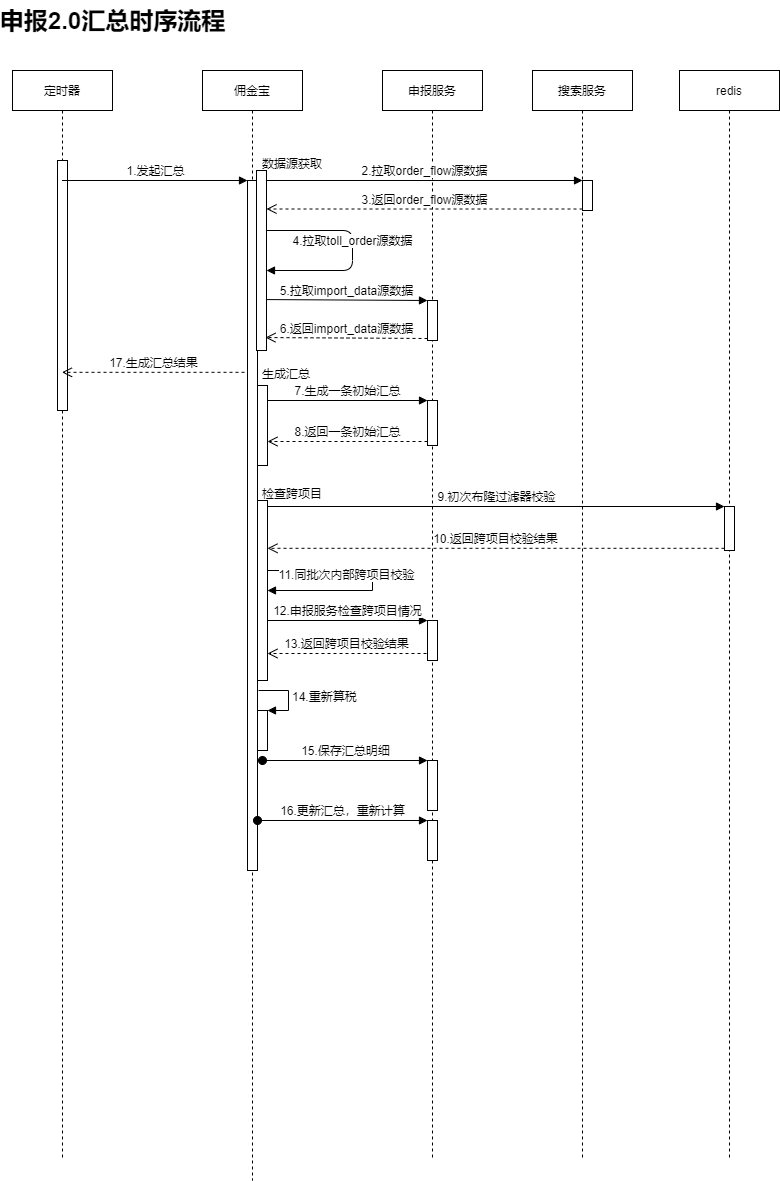

The diagram above was exported from draw.io. Its source (the exported page's mxGraphModel, read from the mxfile embedded in the PNG):
<mxGraphModel dx="1812" dy="836" grid="1" gridSize="10" guides="1" tooltips="1" connect="1" arrows="1" fold="1" page="1" pageScale="1" pageWidth="827" pageHeight="1169" math="0" shadow="0">
  <root>
    <mxCell id="0" />
    <mxCell id="1" parent="0" />
    <mxCell id="T_tN1QSZm3qy5hiVaArP-2" value="定时器" style="shape=umlLifeline;perimeter=lifelinePerimeter;whiteSpace=wrap;html=1;container=1;collapsible=0;recursiveResize=0;outlineConnect=0;" parent="1" vertex="1">
      <mxGeometry x="160" y="230" width="100" height="1090" as="geometry" />
    </mxCell>
    <mxCell id="T_tN1QSZm3qy5hiVaArP-19" value="" style="html=1;points=[];perimeter=orthogonalPerimeter;" parent="T_tN1QSZm3qy5hiVaArP-2" vertex="1">
      <mxGeometry x="45" y="90" width="10" height="250" as="geometry" />
    </mxCell>
    <mxCell id="T_tN1QSZm3qy5hiVaArP-6" value="佣金宝" style="shape=umlLifeline;perimeter=lifelinePerimeter;whiteSpace=wrap;html=1;container=1;collapsible=0;recursiveResize=0;outlineConnect=0;" parent="1" vertex="1">
      <mxGeometry x="350" y="230" width="100" height="1110" as="geometry" />
    </mxCell>
    <mxCell id="T_tN1QSZm3qy5hiVaArP-20" value="" style="html=1;points=[];perimeter=orthogonalPerimeter;" parent="T_tN1QSZm3qy5hiVaArP-6" vertex="1">
      <mxGeometry x="45" y="110" width="10" height="690" as="geometry" />
    </mxCell>
    <mxCell id="T_tN1QSZm3qy5hiVaArP-41" value="" style="html=1;points=[];perimeter=orthogonalPerimeter;" parent="T_tN1QSZm3qy5hiVaArP-6" vertex="1">
      <mxGeometry x="55" y="315" width="10" height="80" as="geometry" />
    </mxCell>
    <mxCell id="T_tN1QSZm3qy5hiVaArP-48" value="" style="html=1;points=[];perimeter=orthogonalPerimeter;" parent="T_tN1QSZm3qy5hiVaArP-6" vertex="1">
      <mxGeometry x="55" y="430" width="10" height="180" as="geometry" />
    </mxCell>
    <mxCell id="T_tN1QSZm3qy5hiVaArP-69" value="" style="edgeStyle=orthogonalEdgeStyle;html=1;align=left;spacingLeft=2;endArrow=block;rounded=0;" parent="T_tN1QSZm3qy5hiVaArP-6" source="T_tN1QSZm3qy5hiVaArP-48" target="T_tN1QSZm3qy5hiVaArP-48" edge="1">
      <mxGeometry relative="1" as="geometry">
        <mxPoint x="70" y="500" as="sourcePoint" />
        <Array as="points">
          <mxPoint x="170" y="500" />
          <mxPoint x="170" y="520" />
        </Array>
        <mxPoint x="70" y="520" as="targetPoint" />
      </mxGeometry>
    </mxCell>
    <mxCell id="T_tN1QSZm3qy5hiVaArP-70" value="&lt;span style=&quot;text-align: left&quot;&gt;11.同批次内部跨项目校验&lt;/span&gt;" style="edgeLabel;html=1;align=center;verticalAlign=middle;resizable=0;points=[];" parent="T_tN1QSZm3qy5hiVaArP-69" vertex="1" connectable="0">
      <mxGeometry x="-0.3217" y="-3" relative="1" as="geometry">
        <mxPoint as="offset" />
      </mxGeometry>
    </mxCell>
    <mxCell id="T_tN1QSZm3qy5hiVaArP-74" value="" style="html=1;points=[];perimeter=orthogonalPerimeter;" parent="T_tN1QSZm3qy5hiVaArP-6" vertex="1">
      <mxGeometry x="55" y="640" width="10" height="40" as="geometry" />
    </mxCell>
    <mxCell id="T_tN1QSZm3qy5hiVaArP-75" value="14.重新算税" style="edgeStyle=orthogonalEdgeStyle;html=1;align=left;spacingLeft=2;endArrow=block;rounded=0;entryX=1;entryY=0;" parent="T_tN1QSZm3qy5hiVaArP-6" target="T_tN1QSZm3qy5hiVaArP-74" edge="1">
      <mxGeometry relative="1" as="geometry">
        <mxPoint x="56" y="620" as="sourcePoint" />
        <Array as="points">
          <mxPoint x="86" y="620" />
        </Array>
      </mxGeometry>
    </mxCell>
    <mxCell id="T_tN1QSZm3qy5hiVaArP-7" value="申报服务" style="shape=umlLifeline;perimeter=lifelinePerimeter;whiteSpace=wrap;html=1;container=1;collapsible=0;recursiveResize=0;outlineConnect=0;" parent="1" vertex="1">
      <mxGeometry x="530" y="230" width="100" height="1090" as="geometry" />
    </mxCell>
    <mxCell id="T_tN1QSZm3qy5hiVaArP-32" value="" style="html=1;points=[];perimeter=orthogonalPerimeter;" parent="T_tN1QSZm3qy5hiVaArP-7" vertex="1">
      <mxGeometry x="45" y="230" width="10" height="40" as="geometry" />
    </mxCell>
    <mxCell id="T_tN1QSZm3qy5hiVaArP-45" value="" style="html=1;points=[];perimeter=orthogonalPerimeter;" parent="T_tN1QSZm3qy5hiVaArP-7" vertex="1">
      <mxGeometry x="45" y="330" width="10" height="45" as="geometry" />
    </mxCell>
    <mxCell id="T_tN1QSZm3qy5hiVaArP-71" value="" style="html=1;points=[];perimeter=orthogonalPerimeter;" parent="T_tN1QSZm3qy5hiVaArP-7" vertex="1">
      <mxGeometry x="45" y="550" width="10" height="40" as="geometry" />
    </mxCell>
    <mxCell id="T_tN1QSZm3qy5hiVaArP-76" value="" style="html=1;points=[];perimeter=orthogonalPerimeter;" parent="T_tN1QSZm3qy5hiVaArP-7" vertex="1">
      <mxGeometry x="45" y="690" width="10" height="50" as="geometry" />
    </mxCell>
    <mxCell id="T_tN1QSZm3qy5hiVaArP-78" value="" style="html=1;points=[];perimeter=orthogonalPerimeter;" parent="T_tN1QSZm3qy5hiVaArP-7" vertex="1">
      <mxGeometry x="45" y="750" width="10" height="40" as="geometry" />
    </mxCell>
    <mxCell id="T_tN1QSZm3qy5hiVaArP-9" value="redis" style="shape=umlLifeline;perimeter=lifelinePerimeter;whiteSpace=wrap;html=1;container=1;collapsible=0;recursiveResize=0;outlineConnect=0;" parent="1" vertex="1">
      <mxGeometry x="827" y="230" width="100" height="1090" as="geometry" />
    </mxCell>
    <mxCell id="T_tN1QSZm3qy5hiVaArP-53" value="" style="html=1;points=[];perimeter=orthogonalPerimeter;" parent="T_tN1QSZm3qy5hiVaArP-9" vertex="1">
      <mxGeometry x="45" y="436" width="10" height="44" as="geometry" />
    </mxCell>
    <mxCell id="T_tN1QSZm3qy5hiVaArP-17" value="申报2.0汇总时序流程" style="text;strokeColor=none;fillColor=none;html=1;fontSize=24;fontStyle=1;verticalAlign=middle;align=center;" parent="1" vertex="1">
      <mxGeometry x="160" y="160" width="200" height="40" as="geometry" />
    </mxCell>
    <mxCell id="T_tN1QSZm3qy5hiVaArP-18" value="搜索服务" style="shape=umlLifeline;perimeter=lifelinePerimeter;whiteSpace=wrap;html=1;container=1;collapsible=0;recursiveResize=0;outlineConnect=0;" parent="1" vertex="1">
      <mxGeometry x="680" y="230" width="100" height="1090" as="geometry" />
    </mxCell>
    <mxCell id="T_tN1QSZm3qy5hiVaArP-23" value="" style="html=1;points=[];perimeter=orthogonalPerimeter;" parent="T_tN1QSZm3qy5hiVaArP-18" vertex="1">
      <mxGeometry x="50" y="110" width="10" height="30" as="geometry" />
    </mxCell>
    <mxCell id="T_tN1QSZm3qy5hiVaArP-21" value="1.发起汇总" style="html=1;verticalAlign=bottom;endArrow=block;entryX=0;entryY=0;" parent="1" source="T_tN1QSZm3qy5hiVaArP-2" target="T_tN1QSZm3qy5hiVaArP-20" edge="1">
      <mxGeometry relative="1" as="geometry">
        <mxPoint x="325" y="320" as="sourcePoint" />
      </mxGeometry>
    </mxCell>
    <mxCell id="T_tN1QSZm3qy5hiVaArP-22" value="17.生成汇总结果" style="html=1;verticalAlign=bottom;endArrow=open;dashed=1;endSize=8;exitX=-0.3;exitY=0.278;exitDx=0;exitDy=0;exitPerimeter=0;" parent="1" source="T_tN1QSZm3qy5hiVaArP-20" target="T_tN1QSZm3qy5hiVaArP-2" edge="1">
      <mxGeometry relative="1" as="geometry">
        <mxPoint x="325" y="396" as="targetPoint" />
      </mxGeometry>
    </mxCell>
    <mxCell id="T_tN1QSZm3qy5hiVaArP-25" value="3.返回order_flow源数据" style="html=1;verticalAlign=bottom;endArrow=open;dashed=1;endSize=8;exitX=0;exitY=0.95;" parent="1" source="T_tN1QSZm3qy5hiVaArP-23" target="T_tN1QSZm3qy5hiVaArP-38" edge="1">
      <mxGeometry relative="1" as="geometry">
        <mxPoint x="430" y="369" as="targetPoint" />
      </mxGeometry>
    </mxCell>
    <mxCell id="T_tN1QSZm3qy5hiVaArP-24" value="2.拉取order_flow源数据" style="html=1;verticalAlign=bottom;endArrow=block;entryX=0;entryY=0;" parent="1" source="T_tN1QSZm3qy5hiVaArP-38" target="T_tN1QSZm3qy5hiVaArP-23" edge="1">
      <mxGeometry relative="1" as="geometry">
        <mxPoint x="440" y="340" as="sourcePoint" />
      </mxGeometry>
    </mxCell>
    <mxCell id="T_tN1QSZm3qy5hiVaArP-33" value="5.拉取import_data源数据" style="html=1;verticalAlign=bottom;endArrow=block;entryX=0;entryY=0;exitX=0.9;exitY=0.717;exitDx=0;exitDy=0;exitPerimeter=0;" parent="1" source="T_tN1QSZm3qy5hiVaArP-38" target="T_tN1QSZm3qy5hiVaArP-32" edge="1">
      <mxGeometry relative="1" as="geometry">
        <mxPoint x="430" y="460" as="sourcePoint" />
      </mxGeometry>
    </mxCell>
    <mxCell id="T_tN1QSZm3qy5hiVaArP-34" value="6.返回import_data源数据" style="html=1;verticalAlign=bottom;endArrow=open;dashed=1;endSize=8;exitX=0;exitY=0.95;entryX=0.9;entryY=0.928;entryDx=0;entryDy=0;entryPerimeter=0;" parent="1" source="T_tN1QSZm3qy5hiVaArP-32" target="T_tN1QSZm3qy5hiVaArP-38" edge="1">
      <mxGeometry relative="1" as="geometry">
        <mxPoint x="430" y="498" as="targetPoint" />
      </mxGeometry>
    </mxCell>
    <mxCell id="T_tN1QSZm3qy5hiVaArP-38" value="" style="html=1;points=[];perimeter=orthogonalPerimeter;" parent="1" vertex="1">
      <mxGeometry x="404" y="330" width="10" height="180" as="geometry" />
    </mxCell>
    <mxCell id="T_tN1QSZm3qy5hiVaArP-28" value="4.拉取toll_order源数据" style="html=1;verticalAlign=bottom;endArrow=block;" parent="1" source="T_tN1QSZm3qy5hiVaArP-38" target="T_tN1QSZm3qy5hiVaArP-38" edge="1">
      <mxGeometry relative="1" as="geometry">
        <mxPoint x="430" y="390" as="sourcePoint" />
        <mxPoint x="430" y="430" as="targetPoint" />
        <Array as="points">
          <mxPoint x="500" y="390" />
          <mxPoint x="500" y="430" />
        </Array>
      </mxGeometry>
    </mxCell>
    <mxCell id="T_tN1QSZm3qy5hiVaArP-39" value="数据源获取" style="text;strokeColor=none;fillColor=none;align=left;verticalAlign=top;spacingLeft=4;spacingRight=4;overflow=hidden;rotatable=0;points=[[0,0.5],[1,0.5]];portConstraint=eastwest;" parent="1" vertex="1">
      <mxGeometry x="404" y="310" width="100" height="26" as="geometry" />
    </mxCell>
    <mxCell id="T_tN1QSZm3qy5hiVaArP-44" value="生成汇总" style="text;strokeColor=none;fillColor=none;align=left;verticalAlign=top;spacingLeft=4;spacingRight=4;overflow=hidden;rotatable=0;points=[[0,0.5],[1,0.5]];portConstraint=eastwest;" parent="1" vertex="1">
      <mxGeometry x="404" y="520" width="100" height="26" as="geometry" />
    </mxCell>
    <mxCell id="T_tN1QSZm3qy5hiVaArP-46" value="7.生成一条初始汇总" style="html=1;verticalAlign=bottom;endArrow=block;entryX=0;entryY=0;" parent="1" source="T_tN1QSZm3qy5hiVaArP-41" target="T_tN1QSZm3qy5hiVaArP-45" edge="1">
      <mxGeometry relative="1" as="geometry">
        <mxPoint x="505" y="560" as="sourcePoint" />
      </mxGeometry>
    </mxCell>
    <mxCell id="T_tN1QSZm3qy5hiVaArP-47" value="8.返回一条初始汇总" style="html=1;verticalAlign=bottom;endArrow=open;dashed=1;endSize=8;entryX=1;entryY=0.7;entryDx=0;entryDy=0;entryPerimeter=0;" parent="1" source="T_tN1QSZm3qy5hiVaArP-45" target="T_tN1QSZm3qy5hiVaArP-41" edge="1">
      <mxGeometry relative="1" as="geometry">
        <mxPoint x="420" y="600" as="targetPoint" />
      </mxGeometry>
    </mxCell>
    <mxCell id="T_tN1QSZm3qy5hiVaArP-49" value="检查跨项目" style="text;strokeColor=none;fillColor=none;align=left;verticalAlign=top;spacingLeft=4;spacingRight=4;overflow=hidden;rotatable=0;points=[[0,0.5],[1,0.5]];portConstraint=eastwest;" parent="1" vertex="1">
      <mxGeometry x="404" y="640" width="100" height="26" as="geometry" />
    </mxCell>
    <mxCell id="T_tN1QSZm3qy5hiVaArP-54" value="9.初次布隆过滤器校验" style="html=1;verticalAlign=bottom;endArrow=block;entryX=0;entryY=0;" parent="1" source="T_tN1QSZm3qy5hiVaArP-48" target="T_tN1QSZm3qy5hiVaArP-53" edge="1">
      <mxGeometry relative="1" as="geometry">
        <mxPoint x="802" y="666" as="sourcePoint" />
      </mxGeometry>
    </mxCell>
    <mxCell id="T_tN1QSZm3qy5hiVaArP-55" value="10.返回跨项目校验结果" style="html=1;verticalAlign=bottom;endArrow=open;dashed=1;endSize=8;exitX=0;exitY=0.95;" parent="1" source="T_tN1QSZm3qy5hiVaArP-53" target="T_tN1QSZm3qy5hiVaArP-48" edge="1">
      <mxGeometry relative="1" as="geometry">
        <mxPoint x="802" y="742" as="targetPoint" />
      </mxGeometry>
    </mxCell>
    <mxCell id="T_tN1QSZm3qy5hiVaArP-73" value="13.返回跨项目校验结果" style="html=1;verticalAlign=bottom;endArrow=open;dashed=1;endSize=8;exitX=-0.1;exitY=0.825;exitDx=0;exitDy=0;exitPerimeter=0;" parent="1" source="T_tN1QSZm3qy5hiVaArP-71" target="T_tN1QSZm3qy5hiVaArP-48" edge="1">
      <mxGeometry relative="1" as="geometry">
        <mxPoint x="505" y="856" as="targetPoint" />
      </mxGeometry>
    </mxCell>
    <mxCell id="T_tN1QSZm3qy5hiVaArP-72" value="12.申报服务检查跨项目情况" style="html=1;verticalAlign=bottom;endArrow=block;entryX=0;entryY=0;" parent="1" target="T_tN1QSZm3qy5hiVaArP-71" edge="1">
      <mxGeometry relative="1" as="geometry">
        <mxPoint x="415" y="780" as="sourcePoint" />
      </mxGeometry>
    </mxCell>
    <mxCell id="T_tN1QSZm3qy5hiVaArP-77" value="15.保存汇总明细" style="html=1;verticalAlign=bottom;startArrow=oval;endArrow=block;startSize=8;" parent="1" target="T_tN1QSZm3qy5hiVaArP-76" edge="1">
      <mxGeometry relative="1" as="geometry">
        <mxPoint x="410" y="920" as="sourcePoint" />
      </mxGeometry>
    </mxCell>
    <mxCell id="T_tN1QSZm3qy5hiVaArP-79" value="16.更新汇总，重新计算" style="html=1;verticalAlign=bottom;startArrow=oval;endArrow=block;startSize=8;" parent="1" source="T_tN1QSZm3qy5hiVaArP-20" target="T_tN1QSZm3qy5hiVaArP-78" edge="1">
      <mxGeometry relative="1" as="geometry">
        <mxPoint x="515" y="980" as="sourcePoint" />
      </mxGeometry>
    </mxCell>
  </root>
</mxGraphModel>